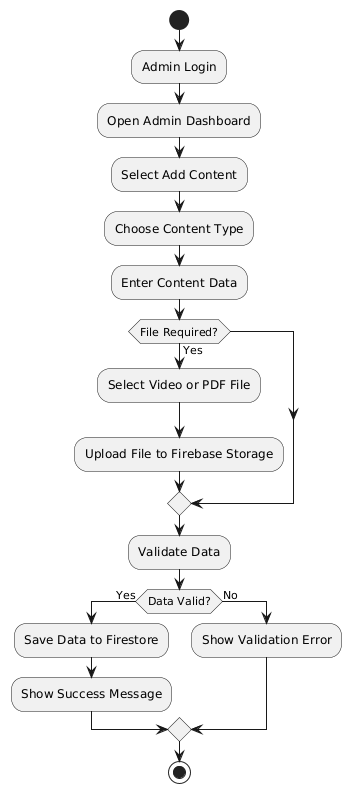

The diagram above was rendered by PlantUML. Its source (embedded in the PNG):
@startuml
start

:Admin Login;
:Open Admin Dashboard;
:Select Add Content;
:Choose Content Type;
:Enter Content Data;

if (File Required?) then (Yes)
  :Select Video or PDF File;
  :Upload File to Firebase Storage;
endif

:Validate Data;

if (Data Valid?) then (Yes)
  :Save Data to Firestore;
  :Show Success Message;
else (No)
  :Show Validation Error;
endif

stop
@enduml